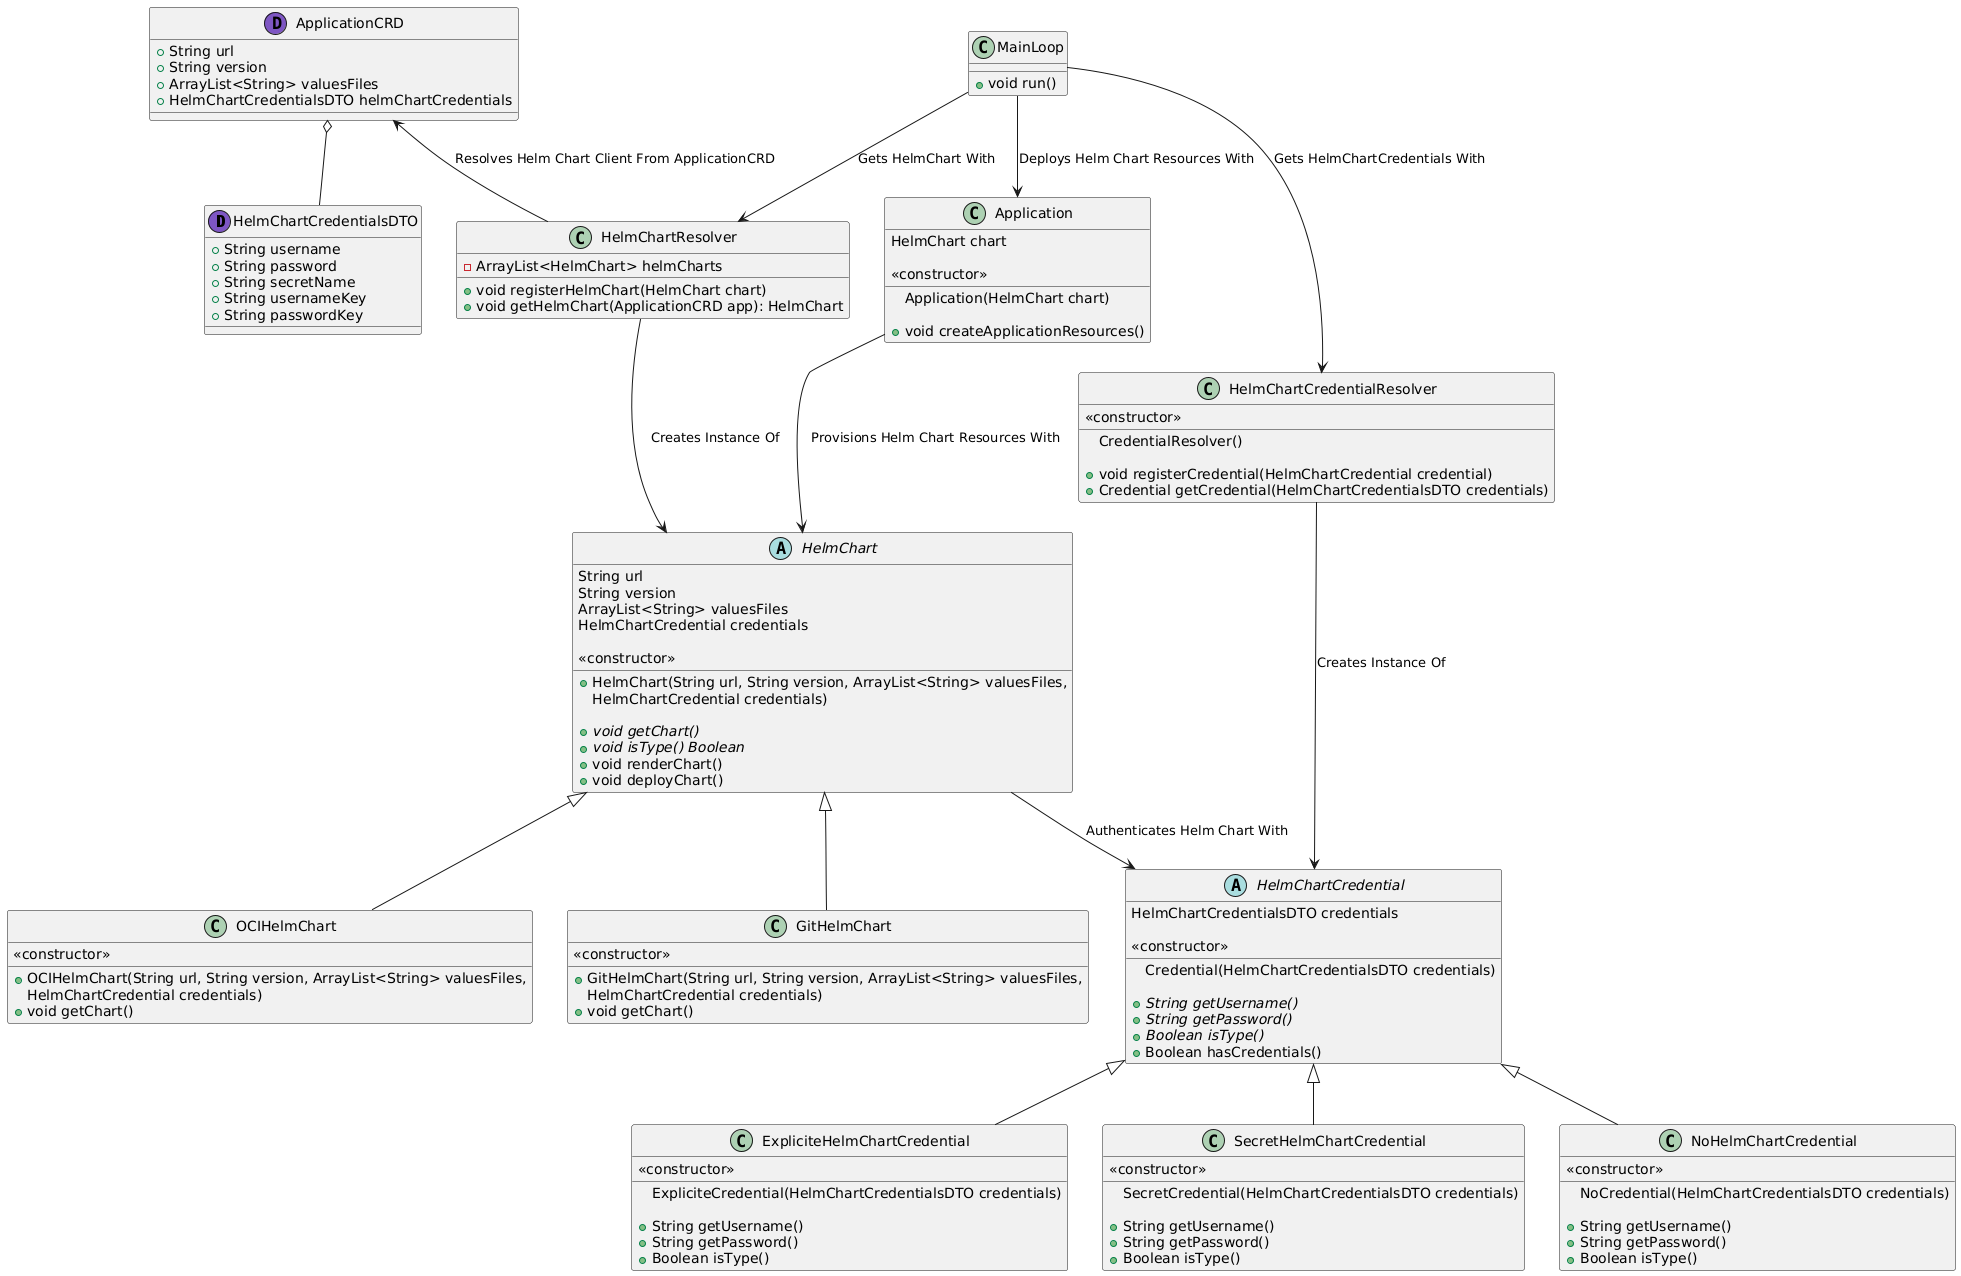

The diagram above was rendered by PlantUML. Its source (embedded in the PNG):
@startuml
dataclass HelmChartCredentialsDTO {
  +String username
  +String password
  +String secretName
  +String usernameKey
  +String passwordKey
}

dataclass ApplicationCRD {
  +String url
  +String version
  +ArrayList<String> valuesFiles
  +HelmChartCredentialsDTO helmChartCredentials
}


abstract class HelmChartCredential {
  HelmChartCredentialsDTO credentials

  <<constructor>>
  Credential(HelmChartCredentialsDTO credentials)

  +String {abstract} getUsername()
  +String {abstract} getPassword()
  +Boolean {abstract} isType()
  +Boolean hasCredentials()
}

class ExpliciteHelmChartCredential extends HelmChartCredential {
  
  <<constructor>>
  ExpliciteCredential(HelmChartCredentialsDTO credentials)

  +String getUsername()
  +String getPassword()
  +Boolean isType()
}

class SecretHelmChartCredential extends HelmChartCredential {

  <<constructor>>
  SecretCredential(HelmChartCredentialsDTO credentials)

  +String getUsername()
  +String getPassword()
  +Boolean isType()
}

class NoHelmChartCredential extends HelmChartCredential {

  <<constructor>>
  NoCredential(HelmChartCredentialsDTO credentials)

  +String getUsername()
  +String getPassword()
  +Boolean isType()
}

class HelmChartCredentialResolver {
  <<constructor>>
  CredentialResolver()
  
  +void registerCredential(HelmChartCredential credential)
  +Credential getCredential(HelmChartCredentialsDTO credentials)
}

abstract class HelmChart {
    String url
    String version
    ArrayList<String> valuesFiles
    HelmChartCredential credentials

    <<constructor>>
    +HelmChart(String url, String version, ArrayList<String> valuesFiles, 
        HelmChartCredential credentials)

    +void {abstract} getChart()
    +void {abstract} isType() Boolean
    +void renderChart()
    +void deployChart()
}

class OCIHelmChart extends HelmChart {
  <<constructor>>
  +OCIHelmChart(String url, String version, ArrayList<String> valuesFiles, 
        HelmChartCredential credentials)
  +void getChart()
}

class GitHelmChart extends HelmChart {
  <<constructor>>
  +GitHelmChart(String url, String version, ArrayList<String> valuesFiles, 
        HelmChartCredential credentials)
  +void getChart()
}


class HelmChartResolver {
  - ArrayList<HelmChart> helmCharts

  +void registerHelmChart(HelmChart chart)
  +void getHelmChart(ApplicationCRD app): HelmChart
}


class Application {
  HelmChart chart

  <<constructor>>
  Application(HelmChart chart)

  +void createApplicationResources()
  

}

class MainLoop {
  +void run()
}


ApplicationCRD <-- HelmChartResolver: "Resolves Helm Chart Client From ApplicationCRD"
ApplicationCRD o-- HelmChartCredentialsDTO

HelmChart --> HelmChartCredential: "Authenticates Helm Chart With"
Application --> HelmChart: "Provisions Helm Chart Resources With"

HelmChartCredentialResolver --> HelmChartCredential: "Creates Instance Of"
HelmChartResolver --> HelmChart: "Creates Instance Of"

MainLoop --> HelmChartCredentialResolver: "Gets HelmChartCredentials With"
MainLoop --> HelmChartResolver: "Gets HelmChart With"
MainLoop --> Application: "Deploys Helm Chart Resources With"
@enduml